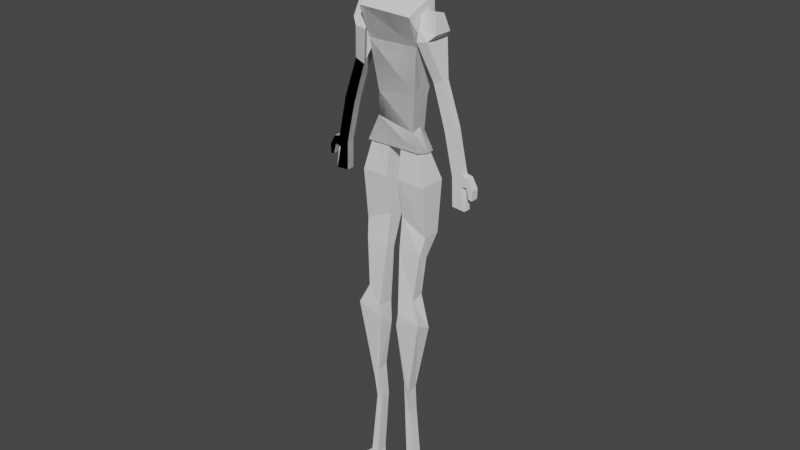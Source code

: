 # Source: blend6.blend  (saved by Blender 3.3.6; exported with 4.5.12 LTS)
import bpy
from mathutils import Matrix  # noqa: F401  (used for matrix-valued properties, if any)

bpy.ops.wm.read_factory_settings(use_empty=True)
scene = bpy.context.scene
scene.name = 'Scene'

# ---- collections
col_collection = bpy.data.collections.new('Collection'); scene.collection.children.link(col_collection)
col_references = bpy.data.collections.new('References'); col_collection.children.link(col_references)

# ---- world
world_world = bpy.data.worlds.new('World'); scene.world = world_world
world_world.use_nodes = True; world_world.node_tree.nodes.clear()
_N = world_world.node_tree.nodes; _L = world_world.node_tree.links
n0 = _N.new('ShaderNodeOutputWorld'); n0.name = 'World Output'; n0.location = (300, 300)
n1 = _N.new('ShaderNodeBackground'); n1.name = 'Background'; n1.location = (10, 300)
n1.inputs[0].default_value = (0.05088, 0.05088, 0.05088, 1.0)
_L.new(n1.outputs[0], n0.inputs[0])
n0.is_active_output = True
world_world.color = (0.05088, 0.05088, 0.05088)
world_world.use_sun_shadow = False
world_world.sun_shadow_jitter_overblur = 0.0

# ---- meshes
me_cube_001 = bpy.data.meshes.new('Cube.001')
me_cube_001.from_pydata([(-0.1052, -0.0639, 0.5322), (-0.1135, 0.02993, 0.5612), (-0.1135, 0.0, 0.5658), (-0.1051, 0.05001, 0.389), (-0.1051, -0.03302, 0.4477), (-0.1051, 0.0, 0.4477), (-0.1138, -0.04251, 0.4654), (-0.1092, -0.01665, 0.5324), (-0.1138, 0.04251, 0.4654), (-0.1092, 0.01665, 0.5324), (-0.1475, -0.04251, 0.471), (-0.155, -0.01665, 0.5366), (-0.1475, 0.04251, 0.471), (-0.155, 0.01665, 0.5366), (-0.1473, -0.0118, 0.3545), (-0.1473, 0.0118, 0.3545), (-0.1765, -0.0118, 0.367), (-0.1765, 0.0118, 0.367), (-0.1115, -0.02958, 0.4989), (-0.1115, 0.02958, 0.4989), (-0.1651, 0.02958, 0.4885), (-0.1651, -0.02958, 0.4885), (-0.2136, -0.0118, 0.1081), (-0.2136, 0.0118, 0.1081), (-0.2455, -0.0118, 0.1192), (-0.2455, 0.0118, 0.1192), (-0.2179, -0.0118, 0.2466), (-0.2179, 0.0118, 0.2466), (-0.1851, 0.0118, 0.2336), (-0.1851, -0.0118, 0.2336), (-0.2164, 0.0118, 0.02137), (-0.2164, -0.0118, 0.02137), (-0.257, 0.0118, 0.01802), (-0.257, -0.0118, 0.01802), (-0.2431, -0.0118, 0.085), (-0.2478, 0.0118, 0.085), (-0.215, 0.0118, 0.05754), (-0.215, -0.0118, 0.05754), (-0.2622, -0.0118, 0.1159), (-0.2622, 0.0118, 0.1159), (-0.2597, 0.0118, 0.09031), (-0.2597, -0.0118, 0.09031), (-0.2629, -0.0118, 0.1169), (-0.2629, 0.0118, 0.1169), (-0.2807, 0.0118, 0.08559), (-0.2807, -0.0118, 0.08559), (-0.269, -0.0118, 0.05803), (-0.269, 0.0118, 0.05803), (-0.2799, -0.0118, 0.05598), (-0.2799, 0.0118, 0.05598)], [], [(5, 2, 0, 4), (3, 1, 2, 5), (18, 7, 9, 19), (19, 9, 13, 20), (20, 13, 11, 21), (21, 11, 7, 18), (6, 8, 15, 14), (13, 9, 7, 11), (27, 26, 24, 25), (12, 10, 16, 17), (10, 6, 14, 16), (8, 12, 17, 15), (10, 21, 18, 6), (12, 20, 21, 10), (8, 19, 20, 12), (6, 18, 19, 8), (35, 34, 33, 32), (29, 28, 23, 22), (26, 29, 22, 24), (28, 27, 25, 23), (15, 17, 27, 28), (16, 14, 29, 26), (14, 15, 28, 29), (17, 16, 26, 27), (30, 32, 33, 31), (37, 36, 30, 31), (34, 37, 31, 33), (36, 35, 32, 30), (23, 25, 35, 36), (24, 22, 37, 34), (22, 23, 36, 37), (35, 25, 39, 40), (39, 38, 42, 43), (25, 24, 38, 39), (24, 34, 41, 38), (34, 35, 40, 41), (43, 42, 45, 44), (45, 41, 46, 48), (40, 39, 43, 44), (38, 41, 45, 42), (46, 47, 49, 48), (44, 45, 48, 49), (41, 40, 47, 46), (40, 44, 49, 47)])
_uv = me_cube_001.uv_layers.new(name='UVMap')
_uv.uv.foreach_set('vector', [0.5625, 0.625, 0.625, 0.625, 0.625, 0.75, 0.5625, 0.75, 0.5625, 0.5, 0.625, 0.5, 0.625, 0.625, 0.5625, 0.625, 0.5, 0.0, 0.625, 0.0, 0.625, 0.25, 0.5, 0.25, 0.5, 0.25, 0.625, 0.25, 0.625, 0.5, 0.5, 0.5, 0.5, 0.5, 0.625, 0.5, 0.625, 0.75, 0.5, 0.75, 0.5, 0.75, 0.625, 0.75, 0.625, 1.0, 0.5, 1.0, 0.375, 0.0, 0.375, 0.25, 0.375, 0.25, 0.375, 0.0, 0.625, 0.5, 0.875, 0.5, 0.875, 0.75, 0.625, 0.75, 0.375, 0.5, 0.375, 0.75, 0.375, 0.75, 0.375, 0.5, 0.375, 0.5, 0.375, 0.75, 0.375, 0.75, 0.375, 0.5, 0.375, 0.75, 0.375, 1.0, 0.375, 1.0, 0.375, 0.75, 0.375, 0.25, 0.375, 0.5, 0.375, 0.5, 0.375, 0.25, 0.375, 0.75, 0.5, 0.75, 0.5, 1.0, 0.375, 1.0, 0.375, 0.5, 0.5, 0.5, 0.5, 0.75, 0.375, 0.75, 0.375, 0.25, 0.5, 0.25, 0.5, 0.5, 0.375, 0.5, 0.375, 0.0, 0.5, 0.0, 0.5, 0.25, 0.375, 0.25, 0.375, 0.5, 0.375, 0.75, 0.375, 0.75, 0.375, 0.5, 0.375, 0.0, 0.375, 0.25, 0.375, 0.25, 0.375, 0.0, 0.375, 0.75, 0.375, 1.0, 0.375, 1.0, 0.375, 0.75, 0.375, 0.25, 0.375, 0.5, 0.375, 0.5, 0.375, 0.25, 0.375, 0.25, 0.375, 0.5, 0.375, 0.5, 0.375, 0.25, 0.375, 0.75, 0.375, 1.0, 0.375, 1.0, 0.375, 0.75, 0.375, 0.0, 0.375, 0.25, 0.375, 0.25, 0.375, 0.0, 0.375, 0.5, 0.375, 0.75, 0.375, 0.75, 0.375, 0.5, 0.125, 0.5, 0.375, 0.5, 0.375, 0.75, 0.125, 0.75, 0.375, 0.0, 0.375, 0.25, 0.375, 0.25, 0.375, 0.0, 0.375, 0.75, 0.375, 1.0, 0.375, 1.0, 0.375, 0.75, 0.375, 0.25, 0.375, 0.5, 0.375, 0.5, 0.375, 0.25, 0.375, 0.25, 0.375, 0.5, 0.375, 0.5, 0.375, 0.25, 0.375, 0.75, 0.375, 1.0, 0.375, 1.0, 0.375, 0.75, 0.375, 0.0, 0.375, 0.25, 0.375, 0.25, 0.375, 0.0, 0.375, 0.5, 0.375, 0.5, 0.375, 0.5, 0.375, 0.5, 0.375, 0.5, 0.375, 0.75, 0.375, 0.75, 0.375, 0.5, 0.375, 0.5, 0.375, 0.75, 0.375, 0.75, 0.375, 0.5, 0.375, 0.75, 0.375, 0.75, 0.375, 0.75, 0.375, 0.75, 0.375, 0.75, 0.375, 0.5, 0.375, 0.5, 0.375, 0.75, 0.375, 0.5, 0.375, 0.75, 0.375, 0.75, 0.375, 0.5, 0.375, 0.75, 0.375, 0.75, 0.375, 0.75, 0.375, 0.75, 0.375, 0.5, 0.375, 0.5, 0.375, 0.5, 0.375, 0.5, 0.375, 0.75, 0.375, 0.75, 0.375, 0.75, 0.375, 0.75, 0.375, 0.75, 0.375, 0.5, 0.375, 0.5, 0.375, 0.75, 0.375, 0.5, 0.375, 0.75, 0.375, 0.75, 0.375, 0.5, 0.375, 0.75, 0.375, 0.5, 0.375, 0.5, 0.375, 0.75, 0.375, 0.5, 0.375, 0.5, 0.375, 0.5, 0.375, 0.5])
me_cube_001.update()
me_cube_003 = bpy.data.meshes.new('Cube.003')
me_cube_003.from_pydata([(0.06421, -0.03796, 0.1559), (0.05081, -0.0639, 0.5322), (0.06421, 0.02561, 0.1473), (0.05912, 0.02993, 0.5612), (0.03709, 0.03302, 0.296), (0.03709, -0.02375, 0.3099), (0.06883, 3.105e-10, 0.1471), (0.05912, 0.0, 0.5658), (0.03709, 0.0, 0.3346), (-0.1112, 0.02561, 0.1444), (-0.1136, 0.02993, 0.5629), (-0.1112, -0.03796, 0.153), (-0.1136, -0.0639, 0.5366), (-0.08307, -0.02375, 0.2963), (-0.08307, 0.03302, 0.321), (-0.1136, 0.0, 0.5675), (-0.1112, 0.0, 0.1419), (0.03879, 0.01912, 0.2041), (0.03879, -0.02993, 0.2071), (0.03879, 0.0, 0.2164), (-0.08816, 0.03302, 0.2418), (-0.08816, -0.02067, 0.2248), (0.05065, 0.05001, 0.389), (0.05065, -0.03302, 0.4477), (0.05065, 0.0, 0.4477), (-0.1085, -0.03302, 0.4426), (-0.1085, 0.05001, 0.3839), (0.0594, -0.04251, 0.4654), (0.05475, -0.01665, 0.5324), (0.0594, 0.04251, 0.4654), (0.05475, 0.01665, 0.5324), (0.09312, -0.04251, 0.471), (0.1005, -0.01665, 0.5366), (0.09312, 0.04251, 0.471), (0.1005, 0.01665, 0.5366), (0.09288, -0.0118, 0.3545), (0.09288, 0.0118, 0.3545), (0.122, -0.0118, 0.367), (0.122, 0.0118, 0.367), (0.05708, -0.02958, 0.4989), (0.05708, 0.02958, 0.4989), (0.1107, 0.02958, 0.4885), (0.1107, -0.02958, 0.4885), (0.1592, -0.0118, 0.1081), (0.1592, 0.0118, 0.1081), (0.1911, -0.0118, 0.1192), (0.1911, 0.0118, 0.1192), (0.1635, -0.0118, 0.2466), (0.1635, 0.0118, 0.2466), (0.1306, 0.0118, 0.2336), (0.1306, -0.0118, 0.2336), (0.162, 0.0118, 0.02137), (0.162, -0.0118, 0.02137), (0.2026, 0.0118, 0.01802), (0.2026, -0.0118, 0.01802), (0.1886, -0.0118, 0.085), (0.1933, 0.0118, 0.085), (0.1606, 0.0118, 0.05754), (0.1606, -0.0118, 0.05754), (0.2077, -0.0118, 0.1159), (0.2077, 0.0118, 0.1159), (0.2053, 0.0118, 0.09031), (0.2053, -0.0118, 0.09031), (0.2084, -0.0118, 0.1169), (0.2084, 0.0118, 0.1169), (0.2262, 0.0118, 0.08559), (0.2262, -0.0118, 0.08559), (0.2145, -0.0118, 0.05803), (0.2145, 0.0118, 0.05803), (0.2254, -0.0118, 0.05598), (0.2254, 0.0118, 0.05598), (0.008017, -0.06393, -0.3925), (0.08869, -0.06393, -0.3627), (0.08869, -0.01427, -0.3913), (0.008017, -0.01427, -0.4211), (0.02816, -0.05127, -0.5877), (0.02816, -0.0165, -0.5787), (0.04416, -0.05127, -0.6225), (0.04416, -0.0165, -0.6136), (0.08319, -0.04251, 0.06111), (0.06095, -0.03053, 0.1538), (0.08319, 0.04251, 0.06111), (0.06331, 0.01665, 0.1444), (-0.00184, -0.04251, 0.06111), (-0.0004407, -0.03053, 0.1738), (-0.00184, 0.04251, 0.06111), (0.001918, 0.01665, 0.1644), (0.07442, -0.04008, -0.1488), (0.07442, -0.01081, -0.1659), (0.001144, -0.04008, -0.1523), (0.001144, -0.01081, -0.1694), (0.08285, 0.02716, -0.09695), (0.08285, -0.02716, -0.09695), (-0.0003482, -0.02716, -0.05536), (-0.0003482, 0.02716, -0.05536), (0.0593, -0.01199, -0.2889), (0.0593, -0.05201, -0.2995), (0.01328, -0.01044, -0.3551), (0.01328, -0.06196, -0.3499), (0.06358, -0.04929, -0.9309), (0.03953, -0.04929, -0.9233), (0.03953, -0.01054, -0.9072), (0.06358, -0.01054, -0.9148), (0.04313, -0.01054, -0.6955), (0.04313, -0.04159, -0.6933), (0.02422, -0.04159, -0.6904), (0.02422, -0.01054, -0.6927), (0.09936, -0.08963, -1.029), (0.03609, -0.08963, -1.022), (0.03609, -0.01302, -1.021), (0.09936, -0.01302, -1.027), (0.03781, -0.07659, -0.9471), (0.03781, -0.01054, -0.9565), (0.09544, -0.01054, -0.9425), (0.09544, -0.07659, -0.9313), (0.03695, -0.09366, -0.9711), (0.03695, -0.01365, -0.9867), (0.0974, -0.01365, -0.9829), (0.0974, -0.09366, -0.9665)], [], [(26, 10, 3, 22), (24, 7, 1, 23), (16, 6, 0, 11), (19, 8, 5, 18), (20, 14, 4, 17), (17, 4, 8, 19), (9, 2, 6, 16), (22, 3, 7, 24), (3, 10, 15, 7), (21, 20, 9, 16, 11), (18, 5, 13, 21), (7, 15, 12, 1), (23, 1, 12, 25), (0, 18, 21, 11), (25, 26, 14, 20, 21, 13), (2, 17, 19, 6), (9, 20, 17, 2), (6, 19, 18, 0), (15, 10, 26, 25, 12), (5, 23, 25, 13), (4, 22, 24, 8), (8, 24, 23, 5), (14, 26, 22, 4), (39, 28, 30, 40), (40, 30, 34, 41), (41, 34, 32, 42), (42, 32, 28, 39), (27, 29, 36, 35), (34, 30, 28, 32), (48, 47, 45, 46), (33, 31, 37, 38), (31, 27, 35, 37), (29, 33, 38, 36), (31, 42, 39, 27), (33, 41, 42, 31), (29, 40, 41, 33), (27, 39, 40, 29), (56, 55, 54, 53), (50, 49, 44, 43), (47, 50, 43, 45), (49, 48, 46, 44), (36, 38, 48, 49), (37, 35, 50, 47), (35, 36, 49, 50), (38, 37, 47, 48), (51, 53, 54, 52), (58, 57, 51, 52), (55, 58, 52, 54), (57, 56, 53, 51), (44, 46, 56, 57), (45, 43, 58, 55), (43, 44, 57, 58), (56, 46, 60, 61), (60, 59, 63, 64), (46, 45, 59, 60), (45, 55, 62, 59), (55, 56, 61, 62), (64, 63, 66, 65), (66, 62, 67, 69), (61, 60, 64, 65), (59, 62, 66, 63), (67, 68, 70, 69), (65, 66, 69, 70), (62, 61, 68, 67), (61, 65, 70, 68), (97, 98, 71, 74), (72, 73, 78, 77), (96, 95, 73, 72), (95, 97, 74, 73), (104, 103, 102, 99), (71, 72, 77, 75), (98, 96, 72, 71), (73, 74, 76, 78), (79, 80, 82, 81), (81, 82, 86, 85), (85, 86, 84, 83), (83, 84, 80, 79), (92, 91, 88, 87), (86, 82, 80, 84), (89, 87, 96, 98), (94, 93, 89, 90), (93, 92, 87, 89), (91, 94, 90, 88), (81, 85, 94, 91), (83, 79, 92, 93), (85, 83, 93, 94), (79, 81, 91, 92), (74, 71, 75, 76), (88, 90, 97, 95), (90, 89, 98, 97), (87, 88, 95, 96), (116, 115, 108, 109), (105, 104, 99, 100), (106, 105, 100, 101), (103, 106, 101, 102), (78, 76, 106, 103), (76, 75, 105, 106), (75, 77, 104, 105), (77, 78, 103, 104), (110, 109, 108, 107), (117, 116, 109, 110), (118, 117, 110, 107), (115, 118, 107, 108), (100, 99, 114, 111), (99, 102, 113, 114), (102, 101, 112, 113), (101, 100, 111, 112), (111, 114, 118, 115), (114, 113, 117, 118), (113, 112, 116, 117), (112, 111, 115, 116)])
_uv = me_cube_003.uv_layers.new(name='UVMap')
_uv.uv.foreach_set('vector', [0.5796, 0.3801, 0.6593, 0.3852, 0.625, 0.5, 0.5625, 0.5, 0.5625, 0.625, 0.625, 0.625, 0.625, 0.75, 0.5625, 0.75, 0.2755, 0.625, 0.375, 0.625, 0.375, 0.75, 0.2755, 0.75, 0.4375, 0.625, 0.5, 0.625, 0.5, 0.75, 0.4375, 0.75, 0.431, 0.375, 0.5, 0.375, 0.5, 0.5, 0.4375, 0.5, 0.4375, 0.5, 0.5, 0.5, 0.5, 0.625, 0.4375, 0.625, 0.2755, 0.5, 0.375, 0.5, 0.375, 0.625, 0.2755, 0.625, 0.5625, 0.5, 0.625, 0.5, 0.625, 0.625, 0.5625, 0.625, 0.625, 0.5, 0.75, 0.5, 0.75, 0.625, 0.625, 0.625, 0.4204, 0.8699, 0.375, 0.4375, 0.2755, 0.5, 0.2755, 0.625, 0.3477, 0.8413, 0.4375, 0.75, 0.5, 0.75, 0.5, 0.875, 0.4204, 0.8699, 0.625, 0.625, 0.75, 0.625, 0.75, 0.75, 0.625, 0.75, 0.5625, 0.75, 0.625, 0.75, 0.638, 0.875, 0.569, 0.875, 0.375, 0.75, 0.4375, 0.75, 0.4204, 0.8699, 0.3477, 0.8413, 0.625, 0.8125, 0.5796, 0.3801, 0.5, 0.375, 0.375, 0.4375, 0.4204, 0.8699, 0.5, 0.875, 0.375, 0.5, 0.4375, 0.5, 0.4375, 0.625, 0.375, 0.625, 0.3647, 0.4005, 0.431, 0.375, 0.4375, 0.5, 0.375, 0.5, 0.375, 0.625, 0.4375, 0.625, 0.4375, 0.75, 0.375, 0.75, 0.75, 0.625, 0.6593, 0.3852, 0.5796, 0.3801, 0.625, 0.8125, 0.75, 0.75, 0.5, 0.75, 0.5625, 0.75, 0.569, 0.875, 0.5, 0.875, 0.5, 0.5, 0.5625, 0.5, 0.5625, 0.625, 0.5, 0.625, 0.5, 0.625, 0.5625, 0.625, 0.5625, 0.75, 0.5, 0.75, 0.5, 0.375, 0.5796, 0.3801, 0.5625, 0.5, 0.5, 0.5, 0.5, 0.0, 0.625, 0.0, 0.625, 0.25, 0.5, 0.25, 0.5, 0.25, 0.625, 0.25, 0.625, 0.5, 0.5, 0.5, 0.5, 0.5, 0.625, 0.5, 0.625, 0.75, 0.5, 0.75, 0.5, 0.75, 0.625, 0.75, 0.625, 1.0, 0.5, 1.0, 0.375, 0.0, 0.375, 0.25, 0.375, 0.25, 0.375, 0.0, 0.625, 0.5, 0.875, 0.5, 0.875, 0.75, 0.625, 0.75, 0.375, 0.5, 0.375, 0.75, 0.375, 0.75, 0.375, 0.5, 0.375, 0.5, 0.375, 0.75, 0.375, 0.75, 0.375, 0.5, 0.375, 0.75, 0.375, 1.0, 0.375, 1.0, 0.375, 0.75, 0.375, 0.25, 0.375, 0.5, 0.375, 0.5, 0.375, 0.25, 0.375, 0.75, 0.5, 0.75, 0.5, 1.0, 0.375, 1.0, 0.375, 0.5, 0.5, 0.5, 0.5, 0.75, 0.375, 0.75, 0.375, 0.25, 0.5, 0.25, 0.5, 0.5, 0.375, 0.5, 0.375, 0.0, 0.5, 0.0, 0.5, 0.25, 0.375, 0.25, 0.375, 0.5, 0.375, 0.75, 0.375, 0.75, 0.375, 0.5, 0.375, 0.0, 0.375, 0.25, 0.375, 0.25, 0.375, 0.0, 0.375, 0.75, 0.375, 1.0, 0.375, 1.0, 0.375, 0.75, 0.375, 0.25, 0.375, 0.5, 0.375, 0.5, 0.375, 0.25, 0.375, 0.25, 0.375, 0.5, 0.375, 0.5, 0.375, 0.25, 0.375, 0.75, 0.375, 1.0, 0.375, 1.0, 0.375, 0.75, 0.375, 0.0, 0.375, 0.25, 0.375, 0.25, 0.375, 0.0, 0.375, 0.5, 0.375, 0.75, 0.375, 0.75, 0.375, 0.5, 0.125, 0.5, 0.375, 0.5, 0.375, 0.75, 0.125, 0.75, 0.375, 0.0, 0.375, 0.25, 0.375, 0.25, 0.375, 0.0, 0.375, 0.75, 0.375, 1.0, 0.375, 1.0, 0.375, 0.75, 0.375, 0.25, 0.375, 0.5, 0.375, 0.5, 0.375, 0.25, 0.375, 0.25, 0.375, 0.5, 0.375, 0.5, 0.375, 0.25, 0.375, 0.75, 0.375, 1.0, 0.375, 1.0, 0.375, 0.75, 0.375, 0.0, 0.375, 0.25, 0.375, 0.25, 0.375, 0.0, 0.375, 0.5, 0.375, 0.5, 0.375, 0.5, 0.375, 0.5, 0.375, 0.5, 0.375, 0.75, 0.375, 0.75, 0.375, 0.5, 0.375, 0.5, 0.375, 0.75, 0.375, 0.75, 0.375, 0.5, 0.375, 0.75, 0.375, 0.75, 0.375, 0.75, 0.375, 0.75, 0.375, 0.75, 0.375, 0.5, 0.375, 0.5, 0.375, 0.75, 0.375, 0.5, 0.375, 0.75, 0.375, 0.75, 0.375, 0.5, 0.375, 0.75, 0.375, 0.75, 0.375, 0.75, 0.375, 0.75, 0.375, 0.5, 0.375, 0.5, 0.375, 0.5, 0.375, 0.5, 0.375, 0.75, 0.375, 0.75, 0.375, 0.75, 0.375, 0.75, 0.375, 0.75, 0.375, 0.5, 0.375, 0.5, 0.375, 0.75, 0.375, 0.5, 0.375, 0.75, 0.375, 0.75, 0.375, 0.5, 0.375, 0.75, 0.375, 0.5, 0.375, 0.5, 0.375, 0.75, 0.375, 0.5, 0.375, 0.5, 0.375, 0.5, 0.375, 0.5, 0.375, 0.5, 0.375, 0.75, 0.375, 0.75, 0.375, 0.5, 0.375, 0.0, 0.375, 0.25, 0.375, 0.25, 0.375, 0.0, 0.375, 0.0, 0.375, 0.25, 0.375, 0.25, 0.375, 0.0, 0.375, 0.25, 0.375, 0.5, 0.375, 0.5, 0.375, 0.25, 0.375, 0.0, 0.375, 0.25, 0.375, 0.25, 0.375, 0.0, 0.375, 0.75, 0.375, 1.0, 0.375, 1.0, 0.375, 0.75, 0.375, 0.75, 0.375, 1.0, 0.375, 1.0, 0.375, 0.75, 0.375, 0.25, 0.375, 0.5, 0.375, 0.5, 0.375, 0.25, 0.375, 0.0, 0.625, 0.0, 0.625, 0.25, 0.375, 0.25, 0.375, 0.25, 0.625, 0.25, 0.625, 0.5, 0.375, 0.5, 0.375, 0.5, 0.625, 0.5, 0.625, 0.75, 0.375, 0.75, 0.375, 0.75, 0.625, 0.75, 0.625, 1.0, 0.375, 1.0, 0.375, 0.0, 0.375, 0.25, 0.375, 0.25, 0.375, 0.0, 0.625, 0.5, 0.875, 0.5, 0.875, 0.75, 0.625, 0.75, 0.375, 0.75, 0.375, 1.0, 0.375, 1.0, 0.375, 0.75, 0.375, 0.5, 0.375, 0.75, 0.375, 0.75, 0.375, 0.5, 0.375, 0.75, 0.375, 1.0, 0.375, 1.0, 0.375, 0.75, 0.375, 0.25, 0.375, 0.5, 0.375, 0.5, 0.375, 0.25, 0.375, 0.25, 0.375, 0.5, 0.375, 0.5, 0.375, 0.25, 0.375, 0.75, 0.375, 1.0, 0.375, 1.0, 0.375, 0.75, 0.375, 0.5, 0.375, 0.75, 0.375, 0.75, 0.375, 0.5, 0.375, 0.0, 0.375, 0.25, 0.375, 0.25, 0.375, 0.0, 0.375, 0.5, 0.375, 0.75, 0.375, 0.75, 0.375, 0.5, 0.375, 0.25, 0.375, 0.5, 0.375, 0.5, 0.375, 0.25, 0.375, 0.5, 0.375, 0.75, 0.375, 0.75, 0.375, 0.5, 0.375, 0.0, 0.375, 0.25, 0.375, 0.25, 0.375, 0.0, 0.375, 0.5, 0.375, 0.75, 0.375, 0.75, 0.375, 0.5, 0.375, 0.75, 0.375, 1.0, 0.375, 1.0, 0.375, 0.75, 0.375, 0.5, 0.375, 0.75, 0.375, 0.75, 0.375, 0.5, 0.375, 0.25, 0.375, 0.5, 0.375, 0.5, 0.375, 0.25, 0.375, 0.25, 0.375, 0.5, 0.375, 0.5, 0.375, 0.25, 0.375, 0.5, 0.375, 0.75, 0.375, 0.75, 0.375, 0.5, 0.375, 0.75, 0.375, 1.0, 0.375, 1.0, 0.375, 0.75, 0.375, 0.0, 0.375, 0.25, 0.375, 0.25, 0.375, 0.0, 0.125, 0.5, 0.375, 0.5, 0.375, 0.75, 0.125, 0.75, 0.375, 0.25, 0.375, 0.5, 0.375, 0.5, 0.375, 0.25, 0.375, 0.0, 0.375, 0.25, 0.375, 0.25, 0.375, 0.0, 0.375, 0.75, 0.375, 1.0, 0.375, 1.0, 0.375, 0.75, 0.375, 0.75, 0.375, 1.0, 0.375, 1.0, 0.375, 0.75, 0.375, 0.0, 0.375, 0.25, 0.375, 0.25, 0.375, 0.0, 0.375, 0.25, 0.375, 0.5, 0.375, 0.5, 0.375, 0.25, 0.375, 0.5, 0.375, 0.75, 0.375, 0.75, 0.375, 0.5, 0.375, 0.75, 0.375, 1.0, 0.375, 1.0, 0.375, 0.75, 0.375, 0.0, 0.375, 0.25, 0.375, 0.25, 0.375, 0.0, 0.375, 0.25, 0.375, 0.5, 0.375, 0.5, 0.375, 0.25, 0.375, 0.5, 0.375, 0.75, 0.375, 0.75, 0.375, 0.5])
me_cube_003.update()
me_cube_004 = bpy.data.meshes.new('Cube.004')
me_cube_004.from_pydata([], [], [])
_uv = me_cube_004.uv_layers.new(name='UVMap')
_uv.uv.foreach_set('vector', [])
me_cube_004.update()
me_cube_006 = bpy.data.meshes.new('Cube.006')
me_cube_006.from_pydata([(0.06421, -0.03796, 0.1559), (0.05081, -0.0639, 0.5322), (0.06421, 0.02561, 0.1473), (0.01421, 0.02201, 0.552), (0.03709, 0.03302, 0.296), (0.03709, -0.02375, 0.3099), (0.06883, 3.105e-10, 0.1471), (0.02672, -1.866e-09, 0.5519), (0.03709, 0.0, 0.3346), (-0.1112, 0.02561, 0.1444), (-0.07264, 0.02718, 0.558), (-0.1112, -0.03796, 0.153), (-0.1136, -0.0639, 0.5366), (-0.08307, -0.02375, 0.2963), (-0.08307, 0.03302, 0.321), (-0.06421, -0.0005562, 0.5591), (-0.1112, 0.0, 0.1419), (0.03879, 0.01912, 0.2041), (0.03879, -0.02993, 0.2071), (0.03879, 0.0, 0.2164), (-0.08816, 0.03302, 0.2418), (-0.08816, -0.02067, 0.2248), (0.05065, 0.05001, 0.389), (0.05065, -0.03302, 0.4477), (0.05065, 0.0, 0.4477), (-0.1085, -0.03302, 0.4426), (-0.1085, 0.05001, 0.3839), (-0.0507, -0.06393, -0.3925), (-0.1314, -0.06393, -0.3627), (-0.1314, -0.01427, -0.3913), (-0.0507, -0.01427, -0.4211), (-0.07085, -0.05127, -0.5877), (-0.07085, -0.0165, -0.5787), (-0.08684, -0.05127, -0.6225), (-0.08684, -0.0165, -0.6136), (-0.1259, -0.04251, 0.06111), (-0.1036, -0.03053, 0.1538), (-0.1259, 0.04251, 0.06111), (-0.106, 0.01665, 0.1444), (-0.04084, -0.04251, 0.06111), (-0.04224, -0.03053, 0.1738), (-0.04084, 0.04251, 0.06111), (-0.0446, 0.01665, 0.1644), (-0.1171, -0.04008, -0.1488), (-0.1171, -0.01081, -0.1659), (-0.04383, -0.04008, -0.1523), (-0.04383, -0.01081, -0.1694), (-0.1255, 0.02716, -0.09695), (-0.1255, -0.02716, -0.09695), (-0.04233, -0.02716, -0.05536), (-0.04233, 0.02716, -0.05536), (-0.102, -0.01199, -0.2889), (-0.102, -0.05201, -0.2995), (-0.05596, -0.01044, -0.3551), (-0.05596, -0.06196, -0.3499), (-0.1063, -0.04929, -0.9309), (-0.08221, -0.04929, -0.9233), (-0.08221, -0.01054, -0.9072), (-0.1063, -0.01054, -0.9148), (-0.08581, -0.01054, -0.6955), (-0.08581, -0.04159, -0.6933), (-0.0669, -0.04159, -0.6904), (-0.0669, -0.01054, -0.6927), (-0.142, -0.08963, -1.029), (-0.07877, -0.08963, -1.022), (-0.07877, -0.01302, -1.021), (-0.142, -0.01302, -1.027), (-0.08049, -0.07659, -0.9471), (-0.08049, -0.01054, -0.9565), (-0.1381, -0.01054, -0.9425), (-0.1381, -0.07659, -0.9313), (-0.07963, -0.09366, -0.9711), (-0.07963, -0.01365, -0.9867), (-0.1401, -0.01365, -0.9829), (-0.1401, -0.09366, -0.9665), (-0.04756, 0.03434, 0.5775), (-0.01652, 0.03434, 0.5684), (-0.01652, 0.004405, 0.573), (-0.04756, 0.004405, 0.5821), (-0.04443, 0.03991, 0.6033), (-0.02727, 0.03991, 0.5988), (-0.02727, 0.009977, 0.6034), (-0.04443, 0.009977, 0.6079), (-0.04485, 0.0479, 0.6197), (-0.02491, 0.0479, 0.6208), (-0.02491, 0.01797, 0.6254), (-0.04485, 0.01797, 0.6243), (-0.0489, 0.05943, 0.6942), (-0.02896, 0.05943, 0.6953), (-0.02896, 0.0295, 0.6999), (-0.0489, 0.0295, 0.6988)], [], [(26, 10, 3, 22), (24, 7, 1, 23), (16, 6, 0, 11), (19, 8, 5, 18), (20, 14, 4, 17), (17, 4, 8, 19), (9, 2, 6, 16), (22, 3, 7, 24), (10, 15, 78, 75), (21, 20, 9, 16, 11), (18, 5, 13, 21), (7, 15, 12, 1), (23, 1, 12, 25), (0, 18, 21, 11), (25, 26, 14, 20, 21, 13), (2, 17, 19, 6), (9, 20, 17, 2), (6, 19, 18, 0), (15, 10, 26, 25, 12), (5, 23, 25, 13), (4, 22, 24, 8), (8, 24, 23, 5), (14, 26, 22, 4), (53, 54, 27, 30), (28, 29, 34, 33), (52, 51, 29, 28), (51, 53, 30, 29), (60, 59, 58, 55), (27, 28, 33, 31), (54, 52, 28, 27), (29, 30, 32, 34), (35, 36, 38, 37), (37, 38, 42, 41), (41, 42, 40, 39), (39, 40, 36, 35), (48, 47, 44, 43), (42, 38, 36, 40), (45, 43, 52, 54), (50, 49, 45, 46), (49, 48, 43, 45), (47, 50, 46, 44), (37, 41, 50, 47), (39, 35, 48, 49), (41, 39, 49, 50), (35, 37, 47, 48), (30, 27, 31, 32), (44, 46, 53, 51), (46, 45, 54, 53), (43, 44, 51, 52), (72, 71, 64, 65), (61, 60, 55, 56), (62, 61, 56, 57), (59, 62, 57, 58), (34, 32, 62, 59), (32, 31, 61, 62), (31, 33, 60, 61), (33, 34, 59, 60), (66, 65, 64, 63), (73, 72, 65, 66), (74, 73, 66, 63), (71, 74, 63, 64), (56, 55, 70, 67), (55, 58, 69, 70), (58, 57, 68, 69), (57, 56, 67, 68), (67, 70, 74, 71), (70, 69, 73, 74), (69, 68, 72, 73), (68, 67, 71, 72), (78, 77, 81, 82), (3, 10, 75, 76), (7, 3, 76, 77), (15, 7, 77, 78), (80, 79, 83, 84), (76, 75, 79, 80), (75, 78, 82, 79), (77, 76, 80, 81), (84, 83, 87, 88), (79, 82, 86, 83), (81, 80, 84, 85), (82, 81, 85, 86), (88, 87, 90, 89), (83, 86, 90, 87), (85, 84, 88, 89), (86, 85, 89, 90)])
_uv = me_cube_006.uv_layers.new(name='UVMap')
_uv.uv.foreach_set('vector', [0.5796, 0.3801, 0.6593, 0.3852, 0.625, 0.5, 0.5625, 0.5, 0.5625, 0.625, 0.625, 0.625, 0.625, 0.75, 0.5625, 0.75, 0.2755, 0.625, 0.375, 0.625, 0.375, 0.75, 0.2755, 0.75, 0.4375, 0.625, 0.5, 0.625, 0.5, 0.75, 0.4375, 0.75, 0.431, 0.375, 0.5, 0.375, 0.5, 0.5, 0.4375, 0.5, 0.4375, 0.5, 0.5, 0.5, 0.5, 0.625, 0.4375, 0.625, 0.2755, 0.5, 0.375, 0.5, 0.375, 0.625, 0.2755, 0.625, 0.5625, 0.5, 0.625, 0.5, 0.625, 0.625, 0.5625, 0.625, 0.6593, 0.3852, 0.75, 0.625, 0.75, 0.625, 0.6593, 0.3852, 0.4204, 0.8699, 0.375, 0.4375, 0.2755, 0.5, 0.2755, 0.625, 0.3477, 0.8413, 0.4375, 0.75, 0.5, 0.75, 0.5, 0.875, 0.4204, 0.8699, 0.625, 0.625, 0.75, 0.625, 0.75, 0.75, 0.625, 0.75, 0.5625, 0.75, 0.625, 0.75, 0.638, 0.875, 0.569, 0.875, 0.375, 0.75, 0.4375, 0.75, 0.4204, 0.8699, 0.3477, 0.8413, 0.625, 0.8125, 0.5796, 0.3801, 0.5, 0.375, 0.375, 0.4375, 0.4204, 0.8699, 0.5, 0.875, 0.375, 0.5, 0.4375, 0.5, 0.4375, 0.625, 0.375, 0.625, 0.3647, 0.4005, 0.431, 0.375, 0.4375, 0.5, 0.375, 0.5, 0.375, 0.625, 0.4375, 0.625, 0.4375, 0.75, 0.375, 0.75, 0.75, 0.625, 0.6593, 0.3852, 0.5796, 0.3801, 0.625, 0.8125, 0.75, 0.75, 0.5, 0.75, 0.5625, 0.75, 0.569, 0.875, 0.5, 0.875, 0.5, 0.5, 0.5625, 0.5, 0.5625, 0.625, 0.5, 0.625, 0.5, 0.625, 0.5625, 0.625, 0.5625, 0.75, 0.5, 0.75, 0.5, 0.375, 0.5796, 0.3801, 0.5625, 0.5, 0.5, 0.5, 0.375, 0.5, 0.375, 0.75, 0.375, 0.75, 0.375, 0.5, 0.375, 0.0, 0.375, 0.25, 0.375, 0.25, 0.375, 0.0, 0.375, 0.0, 0.375, 0.25, 0.375, 0.25, 0.375, 0.0, 0.375, 0.25, 0.375, 0.5, 0.375, 0.5, 0.375, 0.25, 0.375, 0.0, 0.375, 0.25, 0.375, 0.25, 0.375, 0.0, 0.375, 0.75, 0.375, 1.0, 0.375, 1.0, 0.375, 0.75, 0.375, 0.75, 0.375, 1.0, 0.375, 1.0, 0.375, 0.75, 0.375, 0.25, 0.375, 0.5, 0.375, 0.5, 0.375, 0.25, 0.375, 0.0, 0.625, 0.0, 0.625, 0.25, 0.375, 0.25, 0.375, 0.25, 0.625, 0.25, 0.625, 0.5, 0.375, 0.5, 0.375, 0.5, 0.625, 0.5, 0.625, 0.75, 0.375, 0.75, 0.375, 0.75, 0.625, 0.75, 0.625, 1.0, 0.375, 1.0, 0.375, 0.0, 0.375, 0.25, 0.375, 0.25, 0.375, 0.0, 0.625, 0.5, 0.875, 0.5, 0.875, 0.75, 0.625, 0.75, 0.375, 0.75, 0.375, 1.0, 0.375, 1.0, 0.375, 0.75, 0.375, 0.5, 0.375, 0.75, 0.375, 0.75, 0.375, 0.5, 0.375, 0.75, 0.375, 1.0, 0.375, 1.0, 0.375, 0.75, 0.375, 0.25, 0.375, 0.5, 0.375, 0.5, 0.375, 0.25, 0.375, 0.25, 0.375, 0.5, 0.375, 0.5, 0.375, 0.25, 0.375, 0.75, 0.375, 1.0, 0.375, 1.0, 0.375, 0.75, 0.375, 0.5, 0.375, 0.75, 0.375, 0.75, 0.375, 0.5, 0.375, 0.0, 0.375, 0.25, 0.375, 0.25, 0.375, 0.0, 0.375, 0.5, 0.375, 0.75, 0.375, 0.75, 0.375, 0.5, 0.375, 0.25, 0.375, 0.5, 0.375, 0.5, 0.375, 0.25, 0.375, 0.5, 0.375, 0.75, 0.375, 0.75, 0.375, 0.5, 0.375, 0.0, 0.375, 0.25, 0.375, 0.25, 0.375, 0.0, 0.375, 0.5, 0.375, 0.75, 0.375, 0.75, 0.375, 0.5, 0.375, 0.75, 0.375, 1.0, 0.375, 1.0, 0.375, 0.75, 0.375, 0.5, 0.375, 0.75, 0.375, 0.75, 0.375, 0.5, 0.375, 0.25, 0.375, 0.5, 0.375, 0.5, 0.375, 0.25, 0.375, 0.25, 0.375, 0.5, 0.375, 0.5, 0.375, 0.25, 0.375, 0.5, 0.375, 0.75, 0.375, 0.75, 0.375, 0.5, 0.375, 0.75, 0.375, 1.0, 0.375, 1.0, 0.375, 0.75, 0.375, 0.0, 0.375, 0.25, 0.375, 0.25, 0.375, 0.0, 0.125, 0.5, 0.375, 0.5, 0.375, 0.75, 0.125, 0.75, 0.375, 0.25, 0.375, 0.5, 0.375, 0.5, 0.375, 0.25, 0.375, 0.0, 0.375, 0.25, 0.375, 0.25, 0.375, 0.0, 0.375, 0.75, 0.375, 1.0, 0.375, 1.0, 0.375, 0.75, 0.375, 0.75, 0.375, 1.0, 0.375, 1.0, 0.375, 0.75, 0.375, 0.0, 0.375, 0.25, 0.375, 0.25, 0.375, 0.0, 0.375, 0.25, 0.375, 0.5, 0.375, 0.5, 0.375, 0.25, 0.375, 0.5, 0.375, 0.75, 0.375, 0.75, 0.375, 0.5, 0.375, 0.75, 0.375, 1.0, 0.375, 1.0, 0.375, 0.75, 0.375, 0.0, 0.375, 0.25, 0.375, 0.25, 0.375, 0.0, 0.375, 0.25, 0.375, 0.5, 0.375, 0.5, 0.375, 0.25, 0.375, 0.5, 0.375, 0.75, 0.375, 0.75, 0.375, 0.5, 0.75, 0.625, 0.625, 0.625, 0.625, 0.625, 0.75, 0.625, 0.625, 0.5, 0.6593, 0.3852, 0.6593, 0.3852, 0.625, 0.5, 0.625, 0.625, 0.625, 0.5, 0.625, 0.5, 0.625, 0.625, 0.75, 0.625, 0.625, 0.625, 0.625, 0.625, 0.75, 0.625, 0.625, 0.5, 0.6593, 0.3852, 0.6593, 0.3852, 0.625, 0.5, 0.625, 0.5, 0.6593, 0.3852, 0.6593, 0.3852, 0.625, 0.5, 0.6593, 0.3852, 0.75, 0.625, 0.75, 0.625, 0.6593, 0.3852, 0.625, 0.625, 0.625, 0.5, 0.625, 0.5, 0.625, 0.625, 0.625, 0.5, 0.6593, 0.3852, 0.6593, 0.3852, 0.625, 0.5, 0.6593, 0.3852, 0.75, 0.625, 0.75, 0.625, 0.6593, 0.3852, 0.625, 0.625, 0.625, 0.5, 0.625, 0.5, 0.625, 0.625, 0.75, 0.625, 0.625, 0.625, 0.625, 0.625, 0.75, 0.625, 0.625, 0.5, 0.75, 0.5, 0.75, 0.625, 0.625, 0.625, 0.6593, 0.3852, 0.75, 0.625, 0.75, 0.625, 0.6593, 0.3852, 0.625, 0.625, 0.625, 0.5, 0.625, 0.5, 0.625, 0.625, 0.75, 0.625, 0.625, 0.625, 0.625, 0.625, 0.75, 0.625])
me_cube_006.update()
me_cube_005 = bpy.data.meshes.new('Cube.005')
me_cube_005.from_pydata([], [], [])
_uv = me_cube_005.uv_layers.new(name='UVMap')
_uv.uv.foreach_set('vector', [])
me_cube_005.update()
me_cube = bpy.data.meshes.new('Cube')
me_cube.from_pydata([(0.3193, -0.37, 5.132), (0.3276, -0.37, 5.512), (0.3467, 0.6992, 4.997), (0.355, 0.6992, 5.377), (-0.07043, 0.5595, 4.759), (-0.07043, 0.1403, 5.994), (-0.07043, -0.4523, 4.502), (-0.07043, -0.2491, 6.017), (0.1706, 0.6992, 4.814), (0.2498, -0.7381, 5.701), (0.2498, 0.6153, 5.562), (0.1269, -0.6377, 4.676), (0.3234, -0.37, 5.322), (0.3508, 0.6992, 5.187), (-0.07043, -0.8551, 5.313), (-0.07043, 0.7886, 5.195), (0.2102, 0.6992, 5.258), (0.1884, -0.6879, 5.189), (0.3255, -0.37, 5.417), (0.3529, 0.6992, 5.282), (-0.07043, -0.8005, 5.638), (-0.07043, 0.6992, 5.586), (0.23, 0.6992, 5.48), (0.2191, -0.713, 5.445), (0.3487, 0.6992, 5.092), (-0.07043, -0.8399, 5.008), (-0.07043, 0.783, 4.904), (0.1904, 0.6992, 5.036), (0.1576, -0.6628, 4.932), (0.3213, -0.37, 5.227), (0.3477, 0.6992, 5.043), (-0.07043, -0.7471, 4.773), (-0.07043, 0.6992, 4.812), (0.1801, 0.6992, 4.921), (0.1417, -0.6498, 4.799), (0.3203, -0.37, 5.178), (0.3224, -0.37, 5.275), (0.3498, 0.6992, 5.14), (-0.07043, -0.8281, 5.174), (-0.07043, 0.7942, 5.041), (0.2003, 0.6992, 5.147), (0.173, -0.6754, 5.061), (0.3519, 0.6992, 5.234), (-0.07043, -0.8395, 5.522), (-0.07043, 0.7662, 5.427), (0.2201, 0.6992, 5.369), (0.2037, -0.7004, 5.317), (0.3245, -0.37, 5.369), (0.3266, -0.37, 5.464), (0.354, 0.6992, 5.329), (-0.07043, -0.7421, 5.723), (-0.07043, 0.565, 5.678), (0.2438, 0.6009, 5.578), (0.2344, -0.7255, 5.573)], [], [(48, 1, 3, 49), (53, 9, 1, 48), (10, 3, 1, 9), (8, 4, 6, 11), (52, 10, 5, 51), (49, 3, 10, 52), (2, 8, 11, 0), (5, 10, 9, 7), (50, 7, 9, 53), (38, 14, 17, 41), (37, 13, 16, 40), (40, 16, 15, 39), (41, 17, 12, 36), (36, 12, 13, 37), (43, 20, 23, 46), (42, 19, 22, 45), (45, 22, 21, 44), (46, 23, 18, 47), (47, 18, 19, 42), (35, 29, 24, 30), (34, 28, 29, 35), (33, 27, 26, 32), (30, 24, 27, 33), (31, 25, 28, 34), (6, 31, 34, 11), (2, 30, 33, 8), (8, 33, 32, 4), (11, 34, 35, 0), (0, 35, 30, 2), (29, 36, 37, 24), (28, 41, 36, 29), (27, 40, 39, 26), (24, 37, 40, 27), (25, 38, 41, 28), (12, 47, 42, 13), (17, 46, 47, 12), (16, 45, 44, 15), (13, 42, 45, 16), (14, 43, 46, 17), (20, 50, 53, 23), (19, 49, 52, 22), (22, 52, 51, 21), (23, 53, 48, 18), (18, 48, 49, 19)])
_uv = me_cube.uv_layers.new(name='UVMap')
_uv.uv.foreach_set('vector', [0.5938, 0.0, 0.625, 0.0, 0.625, 0.25, 0.5938, 0.25, 0.5937, 0.9375, 0.625, 0.9375, 0.625, 1.0, 0.5938, 1.0, 0.8125, 0.5, 0.875, 0.5, 0.875, 0.75, 0.8125, 0.75, 0.1875, 0.5, 0.25, 0.5, 0.25, 0.75, 0.1875, 0.75, 0.5937, 0.3125, 0.625, 0.3125, 0.625, 0.375, 0.5938, 0.375, 0.5938, 0.25, 0.625, 0.25, 0.625, 0.3125, 0.5937, 0.3125, 0.125, 0.5, 0.1875, 0.5, 0.1875, 0.75, 0.125, 0.75, 0.75, 0.5, 0.8125, 0.5, 0.8125, 0.75, 0.75, 0.75, 0.5937, 0.875, 0.625, 0.875, 0.625, 0.9375, 0.5937, 0.9375, 0.4688, 0.875, 0.5, 0.875, 0.5, 0.9375, 0.4687, 0.9375, 0.4688, 0.25, 0.5, 0.25, 0.5, 0.3125, 0.4688, 0.3125, 0.4688, 0.3125, 0.5, 0.3125, 0.5, 0.375, 0.4688, 0.375, 0.4687, 0.9375, 0.5, 0.9375, 0.5, 1.0, 0.4688, 1.0, 0.4687, 0.0, 0.5, 0.0, 0.5, 0.25, 0.4688, 0.25, 0.5312, 0.875, 0.5625, 0.875, 0.5625, 0.9375, 0.5312, 0.9375, 0.5312, 0.25, 0.5625, 0.25, 0.5625, 0.3125, 0.5312, 0.3125, 0.5312, 0.3125, 0.5625, 0.3125, 0.5625, 0.375, 0.5312, 0.375, 0.5312, 0.9375, 0.5625, 0.9375, 0.5625, 1.0, 0.5312, 1.0, 0.5312, 0.0, 0.5625, 0.0, 0.5625, 0.25, 0.5312, 0.25, 0.4051, 0.0, 0.4375, 0.0, 0.4375, 0.25, 0.4051, 0.25, 0.4051, 0.9375, 0.4375, 0.9375, 0.4375, 1.0, 0.4051, 1.0, 0.4051, 0.3125, 0.4375, 0.3125, 0.4375, 0.375, 0.4051, 0.375, 0.4051, 0.25, 0.4375, 0.25, 0.4375, 0.3125, 0.4051, 0.3125, 0.4051, 0.875, 0.4375, 0.875, 0.4375, 0.9375, 0.4051, 0.9375, 0.375, 0.875, 0.4051, 0.875, 0.4051, 0.9375, 0.375, 0.9375, 0.375, 0.25, 0.4051, 0.25, 0.4051, 0.3125, 0.375, 0.3125, 0.375, 0.3125, 0.4051, 0.3125, 0.4051, 0.375, 0.375, 0.375, 0.375, 0.9375, 0.4051, 0.9375, 0.4051, 1.0, 0.375, 1.0, 0.375, 0.0, 0.4051, 0.0, 0.4051, 0.25, 0.375, 0.25, 0.4375, 0.0, 0.4687, 0.0, 0.4688, 0.25, 0.4375, 0.25, 0.4375, 0.9375, 0.4687, 0.9375, 0.4688, 1.0, 0.4375, 1.0, 0.4375, 0.3125, 0.4688, 0.3125, 0.4688, 0.375, 0.4375, 0.375, 0.4375, 0.25, 0.4688, 0.25, 0.4688, 0.3125, 0.4375, 0.3125, 0.4375, 0.875, 0.4688, 0.875, 0.4687, 0.9375, 0.4375, 0.9375, 0.5, 0.0, 0.5312, 0.0, 0.5312, 0.25, 0.5, 0.25, 0.5, 0.9375, 0.5312, 0.9375, 0.5312, 1.0, 0.5, 1.0, 0.5, 0.3125, 0.5312, 0.3125, 0.5312, 0.375, 0.5, 0.375, 0.5, 0.25, 0.5312, 0.25, 0.5312, 0.3125, 0.5, 0.3125, 0.5, 0.875, 0.5312, 0.875, 0.5312, 0.9375, 0.5, 0.9375, 0.5625, 0.875, 0.5937, 0.875, 0.5937, 0.9375, 0.5625, 0.9375, 0.5625, 0.25, 0.5938, 0.25, 0.5937, 0.3125, 0.5625, 0.3125, 0.5625, 0.3125, 0.5937, 0.3125, 0.5938, 0.375, 0.5625, 0.375, 0.5625, 0.9375, 0.5937, 0.9375, 0.5938, 1.0, 0.5625, 1.0, 0.5625, 0.0, 0.5938, 0.0, 0.5938, 0.25, 0.5625, 0.25])
me_cube.update()
me_cube_002 = bpy.data.meshes.new('Cube.002')
me_cube_002.from_pydata([(-0.4589, -0.37, 5.132), (-0.4672, -0.37, 5.512), (-0.4863, 0.6992, 4.997), (-0.4946, 0.6992, 5.377), (-0.06922, 0.5595, 4.759), (-0.06922, 0.1403, 5.994), (-0.06922, -0.4523, 4.502), (-0.06922, -0.2491, 6.017), (-0.3103, 0.6992, 4.814), (-0.3894, -0.7381, 5.701), (-0.3894, 0.6153, 5.562), (-0.2666, -0.6377, 4.676), (-0.4631, -0.37, 5.322), (-0.4905, 0.6992, 5.187), (-0.06922, -0.8551, 5.313), (-0.06922, 0.7886, 5.195), (-0.3498, 0.6992, 5.258), (-0.328, -0.6879, 5.189), (-0.4652, -0.37, 5.417), (-0.4926, 0.6992, 5.282), (-0.06922, -0.8005, 5.638), (-0.06922, 0.6992, 5.586), (-0.3696, 0.6992, 5.48), (-0.3587, -0.713, 5.445), (-0.4884, 0.6992, 5.092), (-0.06922, -0.8399, 5.008), (-0.06922, 0.783, 4.904), (-0.3301, 0.6992, 5.036), (-0.2973, -0.6628, 4.932), (-0.461, -0.37, 5.227), (-0.4873, 0.6992, 5.043), (-0.06922, -0.7471, 4.773), (-0.06922, 0.6992, 4.812), (-0.3198, 0.6992, 4.921), (-0.2814, -0.6498, 4.799), (-0.4599, -0.37, 5.178), (-0.462, -0.37, 5.275), (-0.4894, 0.6992, 5.14), (-0.06922, -0.8281, 5.174), (-0.06922, 0.7942, 5.041), (-0.3399, 0.6992, 5.147), (-0.3126, -0.6754, 5.061), (-0.4915, 0.6992, 5.234), (-0.06922, -0.8395, 5.522), (-0.06922, 0.7662, 5.427), (-0.3597, 0.6992, 5.369), (-0.3434, -0.7004, 5.317), (-0.4641, -0.37, 5.369), (-0.4662, -0.37, 5.464), (-0.4936, 0.6992, 5.329), (-0.06922, -0.7421, 5.723), (-0.06922, 0.565, 5.678), (-0.3834, 0.6009, 5.578), (-0.3741, -0.7255, 5.573)], [], [(48, 1, 3, 49), (53, 9, 1, 48), (10, 3, 1, 9), (8, 4, 6, 11), (52, 10, 5, 51), (49, 3, 10, 52), (2, 8, 11, 0), (5, 10, 9, 7), (50, 7, 9, 53), (38, 14, 17, 41), (37, 13, 16, 40), (40, 16, 15, 39), (41, 17, 12, 36), (36, 12, 13, 37), (43, 20, 23, 46), (42, 19, 22, 45), (45, 22, 21, 44), (46, 23, 18, 47), (47, 18, 19, 42), (35, 29, 24, 30), (34, 28, 29, 35), (33, 27, 26, 32), (30, 24, 27, 33), (31, 25, 28, 34), (6, 31, 34, 11), (2, 30, 33, 8), (8, 33, 32, 4), (11, 34, 35, 0), (0, 35, 30, 2), (29, 36, 37, 24), (28, 41, 36, 29), (27, 40, 39, 26), (24, 37, 40, 27), (25, 38, 41, 28), (12, 47, 42, 13), (17, 46, 47, 12), (16, 45, 44, 15), (13, 42, 45, 16), (14, 43, 46, 17), (20, 50, 53, 23), (19, 49, 52, 22), (22, 52, 51, 21), (23, 53, 48, 18), (18, 48, 49, 19)])
_uv = me_cube_002.uv_layers.new(name='UVMap')
_uv.uv.foreach_set('vector', [0.5938, 0.0, 0.625, 0.0, 0.625, 0.25, 0.5938, 0.25, 0.5937, 0.9375, 0.625, 0.9375, 0.625, 1.0, 0.5938, 1.0, 0.8125, 0.5, 0.875, 0.5, 0.875, 0.75, 0.8125, 0.75, 0.1875, 0.5, 0.25, 0.5, 0.25, 0.75, 0.1875, 0.75, 0.5937, 0.3125, 0.625, 0.3125, 0.625, 0.375, 0.5938, 0.375, 0.5938, 0.25, 0.625, 0.25, 0.625, 0.3125, 0.5937, 0.3125, 0.125, 0.5, 0.1875, 0.5, 0.1875, 0.75, 0.125, 0.75, 0.75, 0.5, 0.8125, 0.5, 0.8125, 0.75, 0.75, 0.75, 0.5937, 0.875, 0.625, 0.875, 0.625, 0.9375, 0.5937, 0.9375, 0.4688, 0.875, 0.5, 0.875, 0.5, 0.9375, 0.4687, 0.9375, 0.4688, 0.25, 0.5, 0.25, 0.5, 0.3125, 0.4688, 0.3125, 0.4688, 0.3125, 0.5, 0.3125, 0.5, 0.375, 0.4688, 0.375, 0.4687, 0.9375, 0.5, 0.9375, 0.5, 1.0, 0.4688, 1.0, 0.4687, 0.0, 0.5, 0.0, 0.5, 0.25, 0.4688, 0.25, 0.5312, 0.875, 0.5625, 0.875, 0.5625, 0.9375, 0.5312, 0.9375, 0.5312, 0.25, 0.5625, 0.25, 0.5625, 0.3125, 0.5312, 0.3125, 0.5312, 0.3125, 0.5625, 0.3125, 0.5625, 0.375, 0.5312, 0.375, 0.5312, 0.9375, 0.5625, 0.9375, 0.5625, 1.0, 0.5312, 1.0, 0.5312, 0.0, 0.5625, 0.0, 0.5625, 0.25, 0.5312, 0.25, 0.4051, 0.0, 0.4375, 0.0, 0.4375, 0.25, 0.4051, 0.25, 0.4051, 0.9375, 0.4375, 0.9375, 0.4375, 1.0, 0.4051, 1.0, 0.4051, 0.3125, 0.4375, 0.3125, 0.4375, 0.375, 0.4051, 0.375, 0.4051, 0.25, 0.4375, 0.25, 0.4375, 0.3125, 0.4051, 0.3125, 0.4051, 0.875, 0.4375, 0.875, 0.4375, 0.9375, 0.4051, 0.9375, 0.375, 0.875, 0.4051, 0.875, 0.4051, 0.9375, 0.375, 0.9375, 0.375, 0.25, 0.4051, 0.25, 0.4051, 0.3125, 0.375, 0.3125, 0.375, 0.3125, 0.4051, 0.3125, 0.4051, 0.375, 0.375, 0.375, 0.375, 0.9375, 0.4051, 0.9375, 0.4051, 1.0, 0.375, 1.0, 0.375, 0.0, 0.4051, 0.0, 0.4051, 0.25, 0.375, 0.25, 0.4375, 0.0, 0.4687, 0.0, 0.4688, 0.25, 0.4375, 0.25, 0.4375, 0.9375, 0.4687, 0.9375, 0.4688, 1.0, 0.4375, 1.0, 0.4375, 0.3125, 0.4688, 0.3125, 0.4688, 0.375, 0.4375, 0.375, 0.4375, 0.25, 0.4688, 0.25, 0.4688, 0.3125, 0.4375, 0.3125, 0.4375, 0.875, 0.4688, 0.875, 0.4687, 0.9375, 0.4375, 0.9375, 0.5, 0.0, 0.5312, 0.0, 0.5312, 0.25, 0.5, 0.25, 0.5, 0.9375, 0.5312, 0.9375, 0.5312, 1.0, 0.5, 1.0, 0.5, 0.3125, 0.5312, 0.3125, 0.5312, 0.375, 0.5, 0.375, 0.5, 0.25, 0.5312, 0.25, 0.5312, 0.3125, 0.5, 0.3125, 0.5, 0.875, 0.5312, 0.875, 0.5312, 0.9375, 0.5, 0.9375, 0.5625, 0.875, 0.5937, 0.875, 0.5937, 0.9375, 0.5625, 0.9375, 0.5625, 0.25, 0.5938, 0.25, 0.5937, 0.3125, 0.5625, 0.3125, 0.5625, 0.3125, 0.5937, 0.3125, 0.5938, 0.375, 0.5625, 0.375, 0.5625, 0.9375, 0.5937, 0.9375, 0.5938, 1.0, 0.5625, 1.0, 0.5625, 0.0, 0.5938, 0.0, 0.5938, 0.25, 0.5625, 0.25])
me_cube_002.update()
arm_armature = bpy.data.armatures.new('Armature')  # bones are not reproduced

# ---- objects
ob_armature = bpy.data.objects.new('Armature', arm_armature)
ob_arm = bpy.data.objects.new('Arm', me_cube_001)
ob_leg1 = bpy.data.objects.new('Leg1', me_cube_003)
ob_torso_002 = bpy.data.objects.new('Torso.002', me_cube_004)
ob_leg2 = bpy.data.objects.new('Leg2', me_cube_006)
ob_torso_003 = bpy.data.objects.new('Torso.003', me_cube_005)
ob_head = bpy.data.objects.new('Head', me_cube)
ob_head_001 = bpy.data.objects.new('Head.001', me_cube_002)
ob_front_reference_001 = bpy.data.objects.new('Front Reference.001', None)
ob_side_reference_001 = bpy.data.objects.new('Side Reference.001', None)

# ---- transforms, parenting, visibility, modifiers, constraints
ob_armature.location = (-0.02862, 0.002553, 0.1741)
ob_armature.scale = (0.3686, 0.3686, 0.3686)
ob_armature.show_in_front = True
ob_arm.parent = ob_head_001
ob_arm.matrix_parent_inverse = Matrix(((7.246, -0.0, 0.0, 0.1904), (-0.0, 7.246, -0.0, -6.748e-09), (0.0, 0.0, 7.246, -4.319e-07), (-0.0, 0.0, -0.0, 1.0)))
ob_arm.location = (0.0, 0.0, 0.0)
_m = ob_arm.modifiers.new('Mirror', 'MIRROR')
_m.use_axis = (False, True, False)
ob_leg1.parent = ob_head_001
ob_leg1.matrix_parent_inverse = Matrix(((7.246, -0.0, 0.0, 0.1904), (-0.0, 7.246, -0.0, -6.748e-09), (0.0, 0.0, 7.246, -4.319e-07), (-0.0, 0.0, -0.0, 1.0)))
ob_leg1.location = (0.0, 0.0, 0.0)
ob_torso_002.parent = ob_head_001
ob_torso_002.matrix_parent_inverse = Matrix(((7.246, -0.0, 0.0, 0.1904), (-0.0, 7.246, -0.0, -6.748e-09), (0.0, 0.0, 7.246, -4.319e-07), (-0.0, 0.0, -0.0, 1.0)))
ob_torso_002.location = (0.0, 0.0, 0.0)
ob_leg2.parent = ob_head_001
ob_leg2.matrix_parent_inverse = Matrix(((7.246, -0.0, 0.0, 0.1904), (-0.0, 7.246, -0.0, -6.748e-09), (0.0, 0.0, 7.246, -4.319e-07), (-0.0, 0.0, -0.0, 1.0)))
ob_leg2.location = (0.0, 0.0, 0.0)
ob_torso_003.parent = ob_head_001
ob_torso_003.matrix_parent_inverse = Matrix(((7.246, -0.0, 0.0, 0.1904), (-0.0, 7.246, -0.0, -6.748e-09), (0.0, 0.0, 7.246, -4.319e-07), (-0.0, 0.0, -0.0, 1.0)))
ob_torso_003.location = (0.0, 0.0, 0.0)
ob_head.parent = ob_head_001
ob_head.matrix_parent_inverse = Matrix(((7.246, -0.0, 0.0, 0.1904), (-0.0, 7.246, -0.0, -6.748e-09), (0.0, 0.0, 7.246, -4.319e-07), (-0.0, 0.0, -0.0, 1.0)))
ob_head.location = (-0.02628, 9.313e-10, 5.96e-08)
ob_head.scale = (0.138, 0.138, 0.138)
_vg = ob_head.vertex_groups.new(name='Group')
ob_head_001.location = (-0.02628, 9.313e-10, 5.96e-08)
ob_head_001.scale = (0.138, 0.138, 0.138)
ob_front_reference_001.location = (1.472, -4.594, -0.083)
ob_front_reference_001.rotation_euler = (1.571, 0.0, 0.0)
ob_front_reference_001.scale = (0.744, 0.744, 0.744)
ob_front_reference_001.empty_display_type = 'IMAGE'
ob_front_reference_001.empty_display_size = 5.0
ob_side_reference_001.location = (-0.3314, 0.6964, -0.083)
ob_side_reference_001.rotation_euler = (1.571, 0.0, 1.571)
ob_side_reference_001.scale = (0.744, 0.744, 0.744)
ob_side_reference_001.empty_display_type = 'IMAGE'
ob_side_reference_001.empty_display_size = 5.0

# ---- collection membership
scene.collection.objects.link(ob_armature)
col_collection.objects.link(ob_arm)
col_collection.objects.link(ob_leg1)
col_collection.objects.link(ob_torso_002)
col_collection.objects.link(ob_leg2)
col_collection.objects.link(ob_torso_003)
col_collection.objects.link(ob_head)
col_collection.objects.link(ob_head_001)
col_references.objects.link(ob_front_reference_001)
col_references.objects.link(ob_side_reference_001)
def _layer_coll(name, lc=None):
    lc = lc or bpy.context.view_layer.layer_collection
    for c in lc.children:
        if c.name == name: return c
        r = _layer_coll(name, c)
        if r: return r
_layer_coll('References').exclude = True

# ---- scene / render settings (as saved in the file)
scene.frame_start = 1; scene.frame_end = 250; scene.frame_set(101)
scene.render.engine = 'BLENDER_EEVEE_NEXT'
scene.cycles.sampling_pattern = 'TABULATED_SOBOL'
scene.cycles.use_light_tree = False
scene.view_settings.view_transform = 'Filmic'
bpy.context.view_layer.update()

# ---- added for rendering (the .blend has no active camera and no usable light): camera, sun
cam_auto = bpy.data.cameras.new('AutoCamera')
cam_auto.lens = 50.0
cam_auto.sensor_width = 36.0
cam_auto.clip_end = 1000.0
ob_auto_camera = bpy.data.objects.new('AutoCamera', cam_auto)
scene.collection.objects.link(ob_auto_camera)
ob_auto_camera.location = (1.76833, -2.15886, 1.33722)
ob_auto_camera.rotation_euler = (1.09748, -7.21219e-08, 0.694738)
scene.camera = ob_auto_camera
light_auto_sun = bpy.data.lights.new('AutoSun', 'SUN')
light_auto_sun.energy = 3.0
light_auto_sun.angle = 0.0523599
ob_auto_sun = bpy.data.objects.new('AutoSun', light_auto_sun)
scene.collection.objects.link(ob_auto_sun)
ob_auto_sun.rotation_euler = (0.872665, 0.174533, 0.523599)
bpy.context.view_layer.update()
